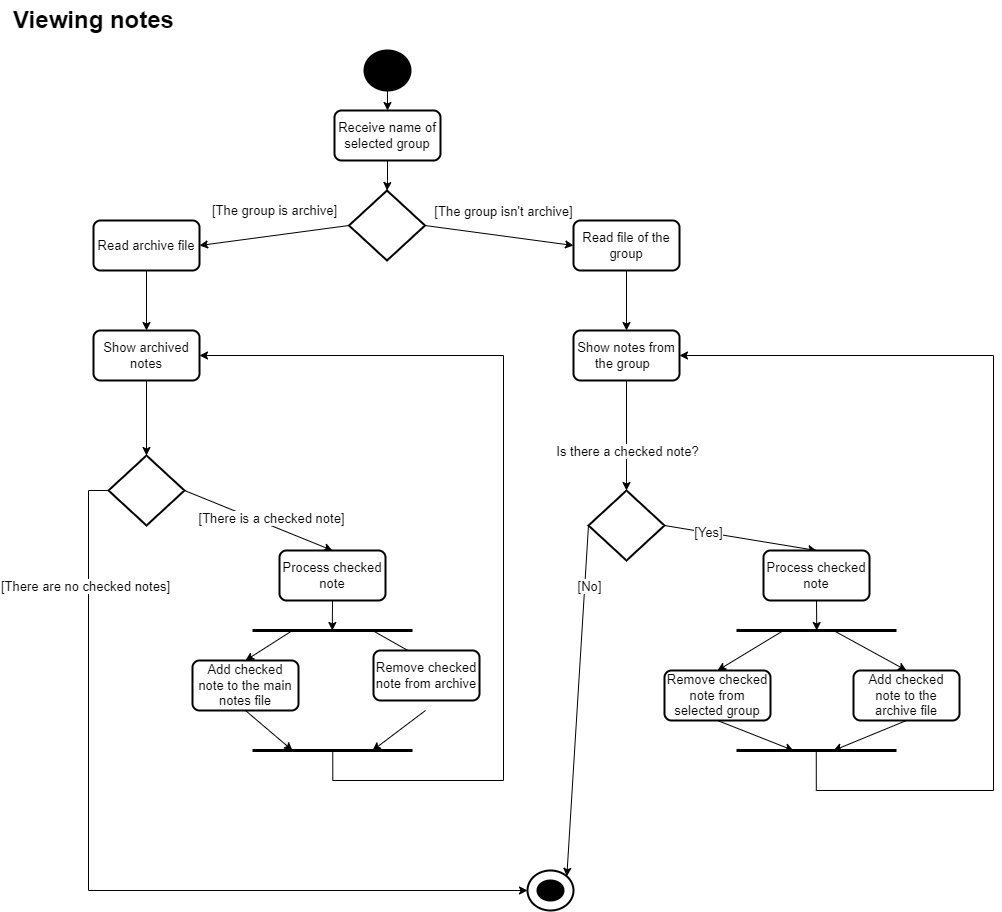

The diagram above was exported from draw.io. Its source (the exported page's mxGraphModel, read from the mxfile embedded in the PNG):
<mxGraphModel dx="868" dy="450" grid="1" gridSize="10" guides="1" tooltips="1" connect="1" arrows="1" fold="1" page="1" pageScale="1" pageWidth="827" pageHeight="1169" math="0" shadow="0">
  <root>
    <mxCell id="0" />
    <mxCell id="1" parent="0" />
    <mxCell id="2WZpCyxoF-I9pk5tz93S-4" value="Viewing notes" style="text;strokeColor=none;fillColor=none;html=1;fontSize=24;fontStyle=1;verticalAlign=middle;align=center;" parent="1" vertex="1">
      <mxGeometry x="70" y="60" width="100" height="40" as="geometry" />
    </mxCell>
    <mxCell id="2WZpCyxoF-I9pk5tz93S-14" style="edgeStyle=orthogonalEdgeStyle;rounded=0;orthogonalLoop=1;jettySize=auto;html=1;exitX=0.5;exitY=1;exitDx=0;exitDy=0;exitPerimeter=0;entryX=0.5;entryY=0;entryDx=0;entryDy=0;fontSize=13;" parent="1" source="2WZpCyxoF-I9pk5tz93S-5" target="2WZpCyxoF-I9pk5tz93S-12" edge="1">
      <mxGeometry relative="1" as="geometry" />
    </mxCell>
    <mxCell id="2WZpCyxoF-I9pk5tz93S-5" value="" style="strokeWidth=2;html=1;shape=mxgraph.flowchart.start_2;whiteSpace=wrap;fillColor=#000000;" parent="1" vertex="1">
      <mxGeometry x="391" y="110" width="46" height="40" as="geometry" />
    </mxCell>
    <mxCell id="2WZpCyxoF-I9pk5tz93S-18" style="rounded=0;orthogonalLoop=1;jettySize=auto;html=1;exitX=0;exitY=0.5;exitDx=0;exitDy=0;exitPerimeter=0;entryX=1;entryY=0.5;entryDx=0;entryDy=0;fontSize=13;" parent="1" source="2WZpCyxoF-I9pk5tz93S-9" target="2WZpCyxoF-I9pk5tz93S-17" edge="1">
      <mxGeometry relative="1" as="geometry" />
    </mxCell>
    <mxCell id="2WZpCyxoF-I9pk5tz93S-21" value="[The group is archive]" style="edgeLabel;html=1;align=center;verticalAlign=middle;resizable=0;points=[];fontSize=13;" parent="2WZpCyxoF-I9pk5tz93S-18" vertex="1" connectable="0">
      <mxGeometry x="-0.2" y="2" relative="1" as="geometry">
        <mxPoint x="-16" y="-25" as="offset" />
      </mxGeometry>
    </mxCell>
    <mxCell id="2WZpCyxoF-I9pk5tz93S-20" style="rounded=0;orthogonalLoop=1;jettySize=auto;html=1;exitX=1;exitY=0.5;exitDx=0;exitDy=0;exitPerimeter=0;entryX=0;entryY=0.5;entryDx=0;entryDy=0;fontSize=13;" parent="1" source="2WZpCyxoF-I9pk5tz93S-9" target="2WZpCyxoF-I9pk5tz93S-19" edge="1">
      <mxGeometry relative="1" as="geometry" />
    </mxCell>
    <mxCell id="2WZpCyxoF-I9pk5tz93S-22" value="[The group isn't archive]" style="edgeLabel;html=1;align=center;verticalAlign=middle;resizable=0;points=[];fontSize=13;" parent="2WZpCyxoF-I9pk5tz93S-20" vertex="1" connectable="0">
      <mxGeometry x="-0.2034" relative="1" as="geometry">
        <mxPoint x="19" y="-23" as="offset" />
      </mxGeometry>
    </mxCell>
    <mxCell id="2WZpCyxoF-I9pk5tz93S-9" value="" style="strokeWidth=2;html=1;shape=mxgraph.flowchart.decision;whiteSpace=wrap;fillColor=#FFFFFF;" parent="1" vertex="1">
      <mxGeometry x="375.5" y="250" width="76" height="70" as="geometry" />
    </mxCell>
    <mxCell id="2WZpCyxoF-I9pk5tz93S-15" style="edgeStyle=orthogonalEdgeStyle;rounded=0;orthogonalLoop=1;jettySize=auto;html=1;exitX=0.5;exitY=1;exitDx=0;exitDy=0;entryX=0.5;entryY=0;entryDx=0;entryDy=0;entryPerimeter=0;fontSize=13;" parent="1" source="2WZpCyxoF-I9pk5tz93S-12" target="2WZpCyxoF-I9pk5tz93S-9" edge="1">
      <mxGeometry relative="1" as="geometry">
        <Array as="points">
          <mxPoint x="414" y="240" />
          <mxPoint x="414" y="240" />
        </Array>
      </mxGeometry>
    </mxCell>
    <mxCell id="2WZpCyxoF-I9pk5tz93S-12" value="Receive name of selected group" style="rounded=1;whiteSpace=wrap;html=1;absoluteArcSize=1;arcSize=14;strokeWidth=2;fontSize=13;fillColor=#FFFFFF;" parent="1" vertex="1">
      <mxGeometry x="361" y="170" width="106" height="50" as="geometry" />
    </mxCell>
    <mxCell id="2WZpCyxoF-I9pk5tz93S-24" style="edgeStyle=orthogonalEdgeStyle;rounded=0;orthogonalLoop=1;jettySize=auto;html=1;exitX=0.5;exitY=1;exitDx=0;exitDy=0;entryX=0.5;entryY=0;entryDx=0;entryDy=0;fontSize=13;" parent="1" source="2WZpCyxoF-I9pk5tz93S-17" target="2WZpCyxoF-I9pk5tz93S-23" edge="1">
      <mxGeometry relative="1" as="geometry" />
    </mxCell>
    <mxCell id="2WZpCyxoF-I9pk5tz93S-17" value="Read archive file" style="rounded=1;whiteSpace=wrap;html=1;absoluteArcSize=1;arcSize=14;strokeWidth=2;fontSize=13;fillColor=#FFFFFF;" parent="1" vertex="1">
      <mxGeometry x="120" y="280" width="106" height="50" as="geometry" />
    </mxCell>
    <mxCell id="2WZpCyxoF-I9pk5tz93S-36" style="rounded=0;orthogonalLoop=1;jettySize=auto;html=1;exitX=0.5;exitY=1;exitDx=0;exitDy=0;fontSize=13;" parent="1" source="2WZpCyxoF-I9pk5tz93S-78" target="2WZpCyxoF-I9pk5tz93S-35" edge="1">
      <mxGeometry relative="1" as="geometry" />
    </mxCell>
    <mxCell id="2WZpCyxoF-I9pk5tz93S-37" value="Is there a checked note?" style="edgeLabel;html=1;align=center;verticalAlign=middle;resizable=0;points=[];fontSize=13;" parent="2WZpCyxoF-I9pk5tz93S-36" vertex="1" connectable="0">
      <mxGeometry x="0.2667" relative="1" as="geometry">
        <mxPoint as="offset" />
      </mxGeometry>
    </mxCell>
    <mxCell id="2WZpCyxoF-I9pk5tz93S-79" style="edgeStyle=none;rounded=0;orthogonalLoop=1;jettySize=auto;html=1;exitX=0.5;exitY=1;exitDx=0;exitDy=0;entryX=0.5;entryY=0;entryDx=0;entryDy=0;fontSize=13;startArrow=none;startFill=0;endArrow=classic;endFill=1;strokeWidth=1;" parent="1" source="2WZpCyxoF-I9pk5tz93S-19" target="2WZpCyxoF-I9pk5tz93S-78" edge="1">
      <mxGeometry relative="1" as="geometry" />
    </mxCell>
    <mxCell id="2WZpCyxoF-I9pk5tz93S-19" value="Read file of the&lt;br&gt;group" style="rounded=1;whiteSpace=wrap;html=1;absoluteArcSize=1;arcSize=14;strokeWidth=2;fontSize=13;fillColor=#FFFFFF;" parent="1" vertex="1">
      <mxGeometry x="600" y="280" width="106" height="50" as="geometry" />
    </mxCell>
    <mxCell id="2WZpCyxoF-I9pk5tz93S-27" style="edgeStyle=orthogonalEdgeStyle;rounded=0;orthogonalLoop=1;jettySize=auto;html=1;exitX=0.5;exitY=1;exitDx=0;exitDy=0;entryX=0.5;entryY=0;entryDx=0;entryDy=0;entryPerimeter=0;fontSize=13;" parent="1" source="2WZpCyxoF-I9pk5tz93S-23" target="2WZpCyxoF-I9pk5tz93S-26" edge="1">
      <mxGeometry relative="1" as="geometry" />
    </mxCell>
    <mxCell id="2WZpCyxoF-I9pk5tz93S-23" value="&lt;span style=&quot;background-color: rgb(255 , 255 , 255)&quot;&gt;Show archived notes&lt;/span&gt;" style="rounded=1;whiteSpace=wrap;html=1;absoluteArcSize=1;arcSize=14;strokeWidth=2;fontSize=13;fillColor=#FFFFFF;" parent="1" vertex="1">
      <mxGeometry x="120" y="390" width="106" height="50" as="geometry" />
    </mxCell>
    <mxCell id="2WZpCyxoF-I9pk5tz93S-30" style="rounded=0;orthogonalLoop=1;jettySize=auto;html=1;exitX=1;exitY=0.5;exitDx=0;exitDy=0;exitPerimeter=0;entryX=0.5;entryY=0;entryDx=0;entryDy=0;fontSize=13;" parent="1" source="2WZpCyxoF-I9pk5tz93S-26" target="2WZpCyxoF-I9pk5tz93S-53" edge="1">
      <mxGeometry relative="1" as="geometry" />
    </mxCell>
    <mxCell id="2WZpCyxoF-I9pk5tz93S-31" value="[There is a checked note]" style="edgeLabel;html=1;align=center;verticalAlign=middle;resizable=0;points=[];fontSize=13;" parent="2WZpCyxoF-I9pk5tz93S-30" vertex="1" connectable="0">
      <mxGeometry x="0.2371" y="-2" relative="1" as="geometry">
        <mxPoint x="-4" y="-12" as="offset" />
      </mxGeometry>
    </mxCell>
    <mxCell id="2WZpCyxoF-I9pk5tz93S-91" style="edgeStyle=orthogonalEdgeStyle;rounded=0;orthogonalLoop=1;jettySize=auto;html=1;exitX=0;exitY=0.5;exitDx=0;exitDy=0;exitPerimeter=0;entryX=0;entryY=0.5;entryDx=0;entryDy=0;entryPerimeter=0;fontSize=13;startArrow=none;startFill=0;endArrow=classic;endFill=1;strokeWidth=1;" parent="1" source="2WZpCyxoF-I9pk5tz93S-26" target="2WZpCyxoF-I9pk5tz93S-87" edge="1">
      <mxGeometry relative="1" as="geometry" />
    </mxCell>
    <mxCell id="2WZpCyxoF-I9pk5tz93S-92" value="[There are no checked notes]" style="edgeLabel;html=1;align=center;verticalAlign=middle;resizable=0;points=[];fontSize=13;" parent="2WZpCyxoF-I9pk5tz93S-91" vertex="1" connectable="0">
      <mxGeometry x="-0.7324" y="-4" relative="1" as="geometry">
        <mxPoint as="offset" />
      </mxGeometry>
    </mxCell>
    <mxCell id="2WZpCyxoF-I9pk5tz93S-26" value="" style="strokeWidth=2;html=1;shape=mxgraph.flowchart.decision;whiteSpace=wrap;fillColor=#FFFFFF;" parent="1" vertex="1">
      <mxGeometry x="135" y="515" width="76" height="70" as="geometry" />
    </mxCell>
    <mxCell id="2WZpCyxoF-I9pk5tz93S-63" style="edgeStyle=none;rounded=0;orthogonalLoop=1;jettySize=auto;html=1;exitX=0.5;exitY=0;exitDx=0;exitDy=0;fontSize=13;strokeWidth=1;startArrow=classic;startFill=1;endArrow=none;endFill=0;" parent="1" source="2WZpCyxoF-I9pk5tz93S-29" edge="1">
      <mxGeometry relative="1" as="geometry">
        <mxPoint x="319" y="690" as="targetPoint" />
      </mxGeometry>
    </mxCell>
    <mxCell id="2WZpCyxoF-I9pk5tz93S-65" style="edgeStyle=none;rounded=0;orthogonalLoop=1;jettySize=auto;html=1;exitX=0.5;exitY=1;exitDx=0;exitDy=0;fontSize=13;startArrow=none;startFill=0;endArrow=classic;endFill=1;strokeWidth=1;" parent="1" source="2WZpCyxoF-I9pk5tz93S-29" edge="1">
      <mxGeometry relative="1" as="geometry">
        <mxPoint x="319" y="810" as="targetPoint" />
      </mxGeometry>
    </mxCell>
    <mxCell id="2WZpCyxoF-I9pk5tz93S-29" value="&lt;span style=&quot;background-color: rgb(255 , 255 , 255)&quot;&gt;Add checked note to the main notes file&lt;/span&gt;" style="rounded=1;whiteSpace=wrap;html=1;absoluteArcSize=1;arcSize=14;strokeWidth=2;fontSize=13;fillColor=#FFFFFF;" parent="1" vertex="1">
      <mxGeometry x="219" y="720" width="106" height="50" as="geometry" />
    </mxCell>
    <mxCell id="2WZpCyxoF-I9pk5tz93S-64" style="edgeStyle=none;rounded=0;orthogonalLoop=1;jettySize=auto;html=1;exitX=0.5;exitY=0;exitDx=0;exitDy=0;fontSize=13;startArrow=classic;startFill=1;endArrow=none;endFill=0;strokeWidth=1;" parent="1" edge="1">
      <mxGeometry relative="1" as="geometry">
        <mxPoint x="399" y="690" as="targetPoint" />
        <mxPoint x="452.0000000000002" y="720" as="sourcePoint" />
      </mxGeometry>
    </mxCell>
    <mxCell id="2WZpCyxoF-I9pk5tz93S-66" style="edgeStyle=none;rounded=0;orthogonalLoop=1;jettySize=auto;html=1;exitX=0.5;exitY=1;exitDx=0;exitDy=0;fontSize=13;startArrow=none;startFill=0;endArrow=classic;endFill=1;strokeWidth=1;" parent="1" edge="1">
      <mxGeometry relative="1" as="geometry">
        <mxPoint x="399" y="810" as="targetPoint" />
        <mxPoint x="452.0000000000002" y="770" as="sourcePoint" />
      </mxGeometry>
    </mxCell>
    <mxCell id="2WZpCyxoF-I9pk5tz93S-33" value="Remove checked note from archive" style="rounded=1;whiteSpace=wrap;html=1;absoluteArcSize=1;arcSize=14;strokeWidth=2;fontSize=13;fillColor=#FFFFFF;" parent="1" vertex="1">
      <mxGeometry x="400" y="710" width="106" height="50" as="geometry" />
    </mxCell>
    <mxCell id="2WZpCyxoF-I9pk5tz93S-69" style="edgeStyle=none;rounded=0;orthogonalLoop=1;jettySize=auto;html=1;exitX=1;exitY=0.5;exitDx=0;exitDy=0;exitPerimeter=0;entryX=0.5;entryY=0;entryDx=0;entryDy=0;fontSize=13;startArrow=none;startFill=0;endArrow=classic;endFill=1;strokeWidth=1;" parent="1" source="2WZpCyxoF-I9pk5tz93S-35" target="2WZpCyxoF-I9pk5tz93S-68" edge="1">
      <mxGeometry relative="1" as="geometry" />
    </mxCell>
    <mxCell id="2WZpCyxoF-I9pk5tz93S-70" value="[Yes]" style="edgeLabel;html=1;align=center;verticalAlign=middle;resizable=0;points=[];fontSize=13;" parent="2WZpCyxoF-I9pk5tz93S-69" vertex="1" connectable="0">
      <mxGeometry x="-0.4289" y="1" relative="1" as="geometry">
        <mxPoint as="offset" />
      </mxGeometry>
    </mxCell>
    <mxCell id="2WZpCyxoF-I9pk5tz93S-89" style="edgeStyle=none;rounded=0;orthogonalLoop=1;jettySize=auto;html=1;exitX=0;exitY=0.5;exitDx=0;exitDy=0;exitPerimeter=0;entryX=0.855;entryY=0.145;entryDx=0;entryDy=0;entryPerimeter=0;fontSize=13;startArrow=none;startFill=0;endArrow=classic;endFill=1;strokeWidth=1;" parent="1" source="2WZpCyxoF-I9pk5tz93S-35" target="2WZpCyxoF-I9pk5tz93S-87" edge="1">
      <mxGeometry relative="1" as="geometry" />
    </mxCell>
    <mxCell id="2WZpCyxoF-I9pk5tz93S-90" value="[No]" style="edgeLabel;html=1;align=center;verticalAlign=middle;resizable=0;points=[];fontSize=13;" parent="2WZpCyxoF-I9pk5tz93S-89" vertex="1" connectable="0">
      <mxGeometry x="-0.6599" y="4" relative="1" as="geometry">
        <mxPoint as="offset" />
      </mxGeometry>
    </mxCell>
    <mxCell id="2WZpCyxoF-I9pk5tz93S-35" value="" style="strokeWidth=2;html=1;shape=mxgraph.flowchart.decision;whiteSpace=wrap;fillColor=#FFFFFF;" parent="1" vertex="1">
      <mxGeometry x="615" y="550" width="76" height="70" as="geometry" />
    </mxCell>
    <mxCell id="2WZpCyxoF-I9pk5tz93S-74" style="edgeStyle=none;rounded=0;orthogonalLoop=1;jettySize=auto;html=1;exitX=0.5;exitY=1;exitDx=0;exitDy=0;fontSize=13;startArrow=none;startFill=0;endArrow=classic;endFill=1;strokeWidth=1;" parent="1" source="2WZpCyxoF-I9pk5tz93S-39" edge="1">
      <mxGeometry relative="1" as="geometry">
        <mxPoint x="860" y="810" as="targetPoint" />
      </mxGeometry>
    </mxCell>
    <mxCell id="2WZpCyxoF-I9pk5tz93S-76" style="edgeStyle=none;rounded=0;orthogonalLoop=1;jettySize=auto;html=1;exitX=0.5;exitY=0;exitDx=0;exitDy=0;fontSize=13;startArrow=classic;startFill=1;endArrow=none;endFill=0;strokeWidth=1;" parent="1" source="2WZpCyxoF-I9pk5tz93S-39" edge="1">
      <mxGeometry relative="1" as="geometry">
        <mxPoint x="860" y="690" as="targetPoint" />
      </mxGeometry>
    </mxCell>
    <mxCell id="2WZpCyxoF-I9pk5tz93S-39" value="&lt;span style=&quot;background-color: rgb(255 , 255 , 255)&quot;&gt;Add checked note to the archive file&lt;/span&gt;" style="rounded=1;whiteSpace=wrap;html=1;absoluteArcSize=1;arcSize=14;strokeWidth=2;fontSize=13;fillColor=#FFFFFF;" parent="1" vertex="1">
      <mxGeometry x="880" y="730" width="106" height="50" as="geometry" />
    </mxCell>
    <mxCell id="2WZpCyxoF-I9pk5tz93S-73" style="edgeStyle=none;rounded=0;orthogonalLoop=1;jettySize=auto;html=1;exitX=0.5;exitY=1;exitDx=0;exitDy=0;fontSize=13;startArrow=none;startFill=0;endArrow=classic;endFill=1;strokeWidth=1;" parent="1" source="2WZpCyxoF-I9pk5tz93S-40" edge="1">
      <mxGeometry relative="1" as="geometry">
        <mxPoint x="820" y="810" as="targetPoint" />
      </mxGeometry>
    </mxCell>
    <mxCell id="2WZpCyxoF-I9pk5tz93S-75" style="edgeStyle=none;rounded=0;orthogonalLoop=1;jettySize=auto;html=1;exitX=0.5;exitY=0;exitDx=0;exitDy=0;fontSize=13;startArrow=classic;startFill=1;endArrow=none;endFill=0;strokeWidth=1;" parent="1" source="2WZpCyxoF-I9pk5tz93S-40" edge="1">
      <mxGeometry relative="1" as="geometry">
        <mxPoint x="810" y="690" as="targetPoint" />
      </mxGeometry>
    </mxCell>
    <mxCell id="2WZpCyxoF-I9pk5tz93S-40" value="Remove checked note from selected group" style="rounded=1;whiteSpace=wrap;html=1;absoluteArcSize=1;arcSize=14;strokeWidth=2;fontSize=13;fillColor=#FFFFFF;" parent="1" vertex="1">
      <mxGeometry x="691" y="730" width="106" height="50" as="geometry" />
    </mxCell>
    <mxCell id="2WZpCyxoF-I9pk5tz93S-67" style="edgeStyle=none;rounded=0;orthogonalLoop=1;jettySize=auto;html=1;exitX=0.5;exitY=1;exitDx=0;exitDy=0;fontSize=13;startArrow=none;startFill=0;endArrow=classic;endFill=1;strokeWidth=1;" parent="1" source="2WZpCyxoF-I9pk5tz93S-53" edge="1">
      <mxGeometry relative="1" as="geometry">
        <mxPoint x="358.78260869565224" y="690" as="targetPoint" />
      </mxGeometry>
    </mxCell>
    <mxCell id="2WZpCyxoF-I9pk5tz93S-53" value="Process checked note" style="rounded=1;whiteSpace=wrap;html=1;absoluteArcSize=1;arcSize=14;strokeWidth=2;fontSize=13;fillColor=#FFFFFF;" parent="1" vertex="1">
      <mxGeometry x="306" y="610" width="106" height="50" as="geometry" />
    </mxCell>
    <mxCell id="2WZpCyxoF-I9pk5tz93S-59" value="" style="endArrow=none;html=1;rounded=0;fontSize=13;strokeWidth=3;" parent="1" edge="1">
      <mxGeometry width="50" height="50" relative="1" as="geometry">
        <mxPoint x="279" y="690" as="sourcePoint" />
        <mxPoint x="439" y="690" as="targetPoint" />
      </mxGeometry>
    </mxCell>
    <mxCell id="2WZpCyxoF-I9pk5tz93S-60" value="" style="endArrow=none;html=1;rounded=0;fontSize=13;strokeWidth=3;" parent="1" edge="1">
      <mxGeometry width="50" height="50" relative="1" as="geometry">
        <mxPoint x="279" y="810" as="sourcePoint" />
        <mxPoint x="439" y="810" as="targetPoint" />
      </mxGeometry>
    </mxCell>
    <mxCell id="2WZpCyxoF-I9pk5tz93S-77" style="edgeStyle=none;rounded=0;orthogonalLoop=1;jettySize=auto;html=1;exitX=0.5;exitY=1;exitDx=0;exitDy=0;fontSize=13;startArrow=none;startFill=0;endArrow=classic;endFill=1;strokeWidth=1;" parent="1" source="2WZpCyxoF-I9pk5tz93S-68" edge="1">
      <mxGeometry relative="1" as="geometry">
        <mxPoint x="843.2608695652175" y="690" as="targetPoint" />
      </mxGeometry>
    </mxCell>
    <mxCell id="2WZpCyxoF-I9pk5tz93S-68" value="Process checked note" style="rounded=1;whiteSpace=wrap;html=1;absoluteArcSize=1;arcSize=14;strokeWidth=2;fontSize=13;fillColor=#FFFFFF;" parent="1" vertex="1">
      <mxGeometry x="790" y="610" width="106" height="50" as="geometry" />
    </mxCell>
    <mxCell id="2WZpCyxoF-I9pk5tz93S-71" value="" style="endArrow=none;html=1;rounded=0;fontSize=13;strokeWidth=3;" parent="1" edge="1">
      <mxGeometry width="50" height="50" relative="1" as="geometry">
        <mxPoint x="763" y="690" as="sourcePoint" />
        <mxPoint x="923" y="690" as="targetPoint" />
      </mxGeometry>
    </mxCell>
    <mxCell id="2WZpCyxoF-I9pk5tz93S-72" value="" style="endArrow=none;html=1;rounded=0;fontSize=13;strokeWidth=3;" parent="1" edge="1">
      <mxGeometry width="50" height="50" relative="1" as="geometry">
        <mxPoint x="763" y="810" as="sourcePoint" />
        <mxPoint x="923" y="810" as="targetPoint" />
        <Array as="points">
          <mxPoint x="840" y="810" />
        </Array>
      </mxGeometry>
    </mxCell>
    <mxCell id="2WZpCyxoF-I9pk5tz93S-78" value="&lt;span style=&quot;background-color: rgb(255 , 255 , 255)&quot;&gt;Show notes from the group&amp;nbsp;&amp;nbsp;&lt;/span&gt;" style="rounded=1;whiteSpace=wrap;html=1;absoluteArcSize=1;arcSize=14;strokeWidth=2;fontSize=13;fillColor=#FFFFFF;" parent="1" vertex="1">
      <mxGeometry x="600" y="390" width="106" height="50" as="geometry" />
    </mxCell>
    <mxCell id="2WZpCyxoF-I9pk5tz93S-81" style="edgeStyle=orthogonalEdgeStyle;rounded=0;orthogonalLoop=1;jettySize=auto;html=1;fontSize=13;startArrow=classic;startFill=1;endArrow=none;endFill=0;strokeWidth=1;exitX=1;exitY=0.5;exitDx=0;exitDy=0;" parent="1" source="2WZpCyxoF-I9pk5tz93S-78" edge="1">
      <mxGeometry relative="1" as="geometry">
        <mxPoint x="842.7608695652175" y="810" as="targetPoint" />
        <mxPoint x="960" y="630" as="sourcePoint" />
        <Array as="points">
          <mxPoint x="1020" y="415" />
          <mxPoint x="1020" y="850" />
          <mxPoint x="843" y="850" />
        </Array>
      </mxGeometry>
    </mxCell>
    <mxCell id="2WZpCyxoF-I9pk5tz93S-82" style="edgeStyle=orthogonalEdgeStyle;rounded=0;orthogonalLoop=1;jettySize=auto;html=1;exitX=1;exitY=0.5;exitDx=0;exitDy=0;fontSize=13;startArrow=classic;startFill=1;endArrow=none;endFill=0;strokeWidth=1;" parent="1" source="2WZpCyxoF-I9pk5tz93S-23" edge="1">
      <mxGeometry relative="1" as="geometry">
        <mxPoint x="359.2608695652175" y="810" as="targetPoint" />
        <mxPoint x="359" y="840" as="sourcePoint" />
        <Array as="points">
          <mxPoint x="530" y="415" />
          <mxPoint x="530" y="840" />
          <mxPoint x="359" y="840" />
        </Array>
      </mxGeometry>
    </mxCell>
    <mxCell id="2WZpCyxoF-I9pk5tz93S-87" value="" style="strokeWidth=2;html=1;shape=mxgraph.flowchart.start_2;whiteSpace=wrap;fillColor=#FFFFFF;" parent="1" vertex="1">
      <mxGeometry x="554" y="930" width="46" height="40" as="geometry" />
    </mxCell>
    <mxCell id="2WZpCyxoF-I9pk5tz93S-88" value="" style="strokeWidth=2;html=1;shape=mxgraph.flowchart.start_2;whiteSpace=wrap;fillColor=#000000;" parent="1" vertex="1">
      <mxGeometry x="564" y="940" width="26" height="20" as="geometry" />
    </mxCell>
  </root>
</mxGraphModel>